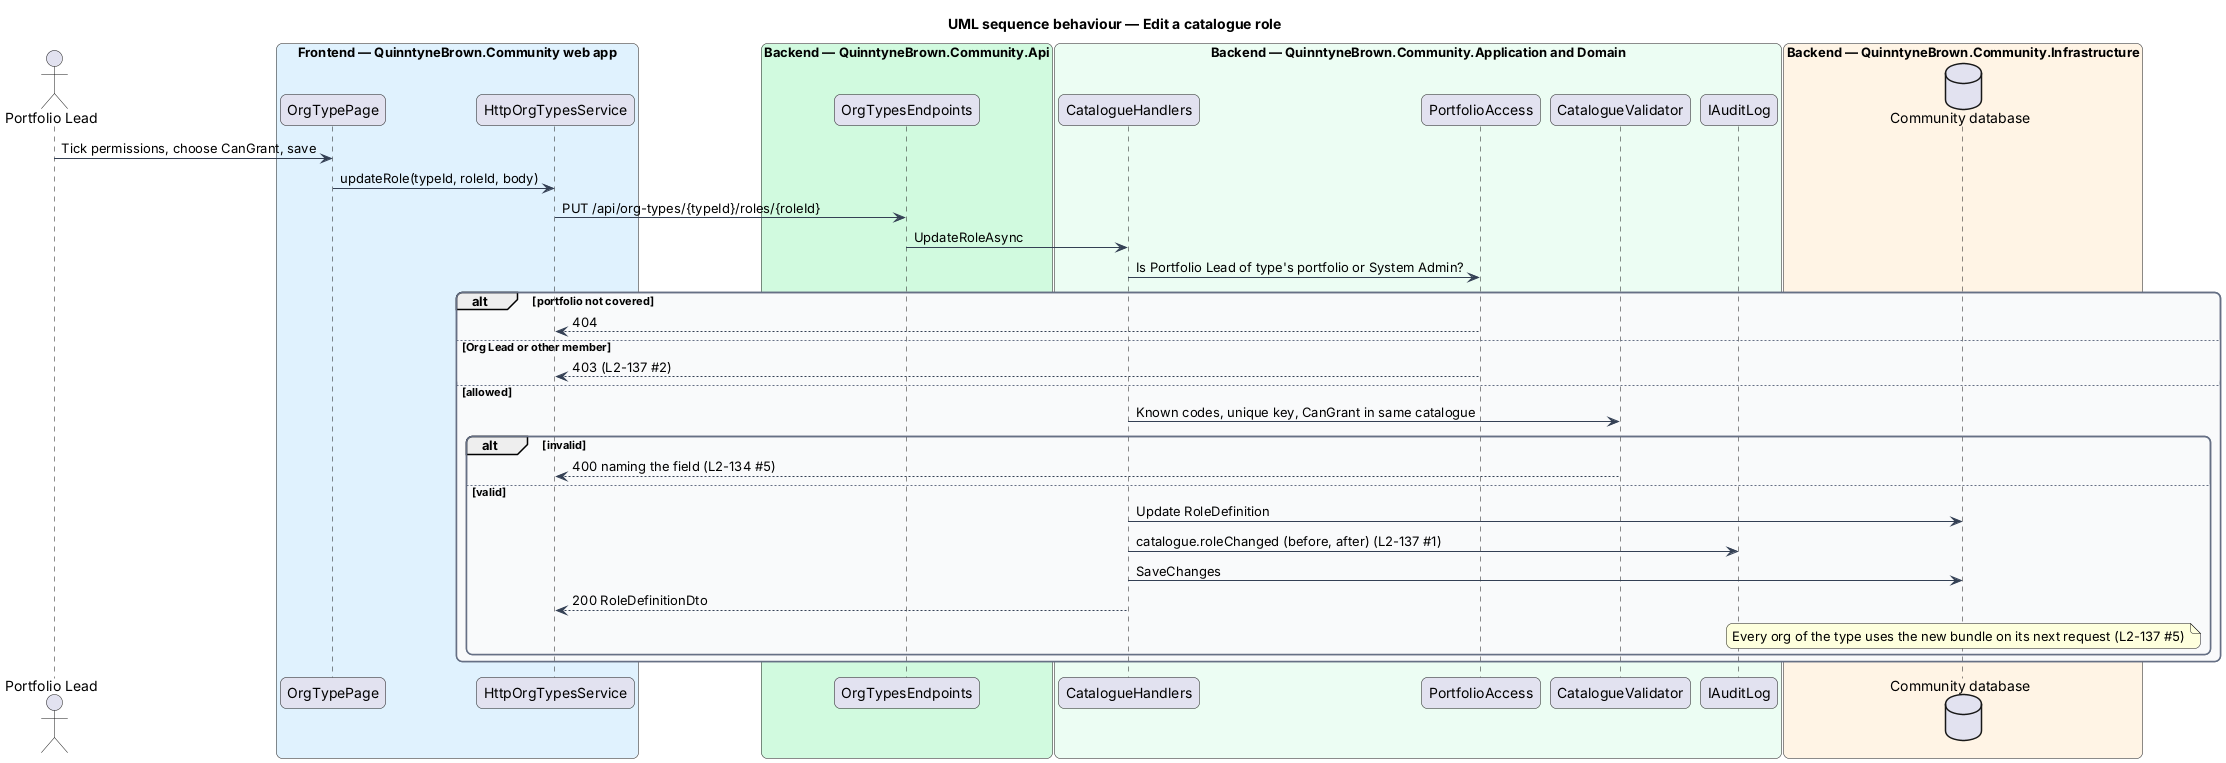

The diagram above was rendered by PlantUML. Its source (embedded in the PNG):
@startuml
title UML sequence behaviour — Edit a catalogue role
skinparam backgroundColor #FFFFFF
skinparam shadowing false
skinparam roundcorner 12
skinparam defaultFontName Arial
skinparam ArrowColor #344054
skinparam rectangle {
  BorderColor #344054
  FontColor #101828
}
skinparam package {
  BorderColor #667085
  FontColor #101828
  BackgroundColor #F9FAFB
}
actor "Portfolio Lead" as actor
box "Frontend — QuinntyneBrown.Community web app" #E0F2FE
  participant "OrgTypePage" as page
  participant "HttpOrgTypesService" as client
end box
box "Backend — QuinntyneBrown.Community.Api" #D1FADF
  participant "OrgTypesEndpoints" as ep
end box
box "Backend — QuinntyneBrown.Community.Application and Domain" #ECFDF3
  participant "CatalogueHandlers" as h
  participant "PortfolioAccess" as pa
  participant "CatalogueValidator" as val
  participant "IAuditLog" as audit
end box
box "Backend — QuinntyneBrown.Community.Infrastructure" #FFF4E5
  database "Community database" as db
end box
actor -> page : Tick permissions, choose CanGrant, save
page -> client : updateRole(typeId, roleId, body)
client -> ep : PUT /api/org-types/{typeId}/roles/{roleId}
ep -> h : UpdateRoleAsync
h -> pa : Is Portfolio Lead of type's portfolio or System Admin?
alt portfolio not covered
  pa --> client : 404
else Org Lead or other member
  pa --> client : 403 (L2-137 #2)
else allowed
  h -> val : Known codes, unique key, CanGrant in same catalogue
  alt invalid
    val --> client : 400 naming the field (L2-134 #5)
  else valid
    h -> db : Update RoleDefinition
    h -> audit : catalogue.roleChanged (before, after) (L2-137 #1)
    h -> db : SaveChanges
    h --> client : 200 RoleDefinitionDto
    note over db : Every org of the type uses the new bundle on its next request (L2-137 #5)
  end
end
@enduml